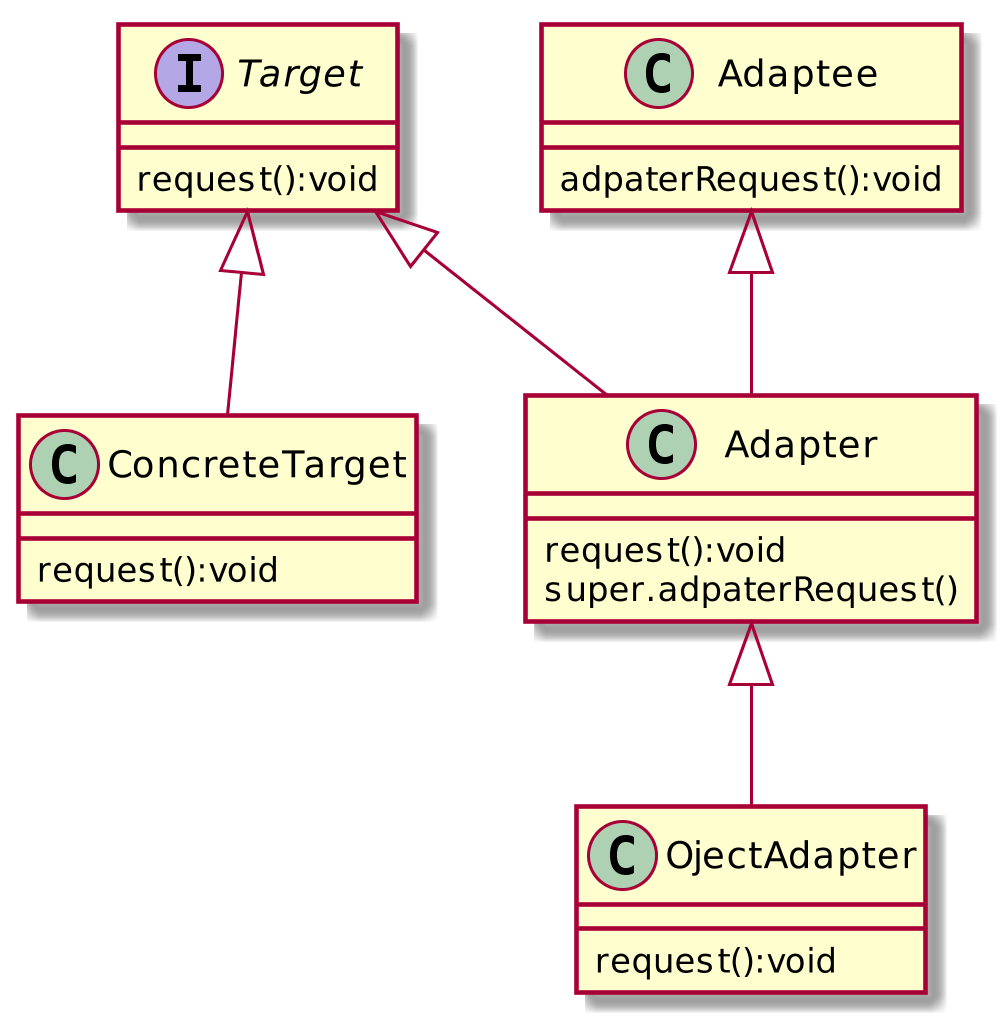

The diagram above was rendered by PlantUML. Its source (embedded in the PNG):
@startuml
scale 1024 height
Target <|-- ConcreteTarget
Target <|-- Adapter
Adaptee <|-- Adapter
Adapter <|-- OjectAdapter


interface Target{
request():void
}

class Adaptee{
adpaterRequest():void
}


class ConcreteTarget{
request():void
}

class Adapter{
request():void
super.adpaterRequest()
}

class OjectAdapter{
request():void
}
@enduml